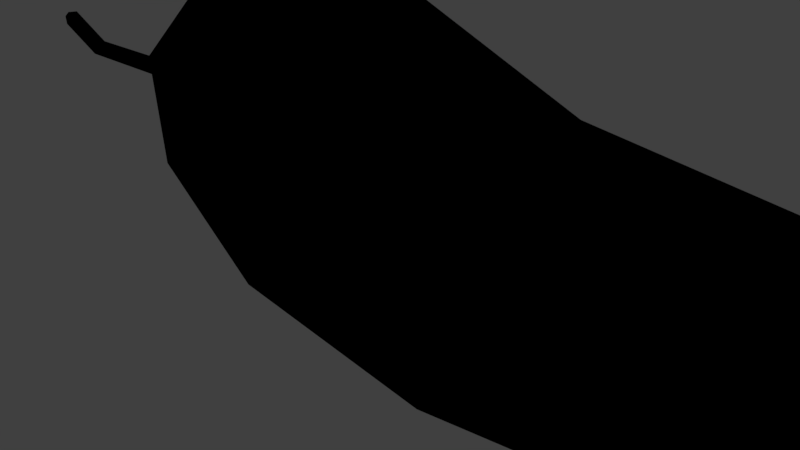 # Source: picante.blend  (saved by Blender 2.79.0; exported with 4.5.12 LTS)
import bpy
from mathutils import Matrix  # noqa: F401  (used for matrix-valued properties, if any)

bpy.ops.wm.read_factory_settings(use_empty=True)
scene = bpy.context.scene
scene.name = 'Scene'

# ---- collections
col_collection_1 = bpy.data.collections.new('Collection 1'); scene.collection.children.link(col_collection_1)

# ---- images (referenced by path relative to the original .blend; pixels are not part of the script)
import os
ASSET_DIR = os.environ.get("B2B_ASSET_DIR", "")  # directory of the original .blend (textures are referenced by path, not embedded)
HERE = os.path.dirname(os.path.abspath(__file__))  # packed textures are extracted next to this script under _unpacked/

def load_image(name, relpath, width, height, colorspace="sRGB"):
    """Load a texture the original file referenced (path relative to the .blend, or extracted next to this script)."""
    p = next((c for c in (os.path.join(HERE, relpath), os.path.join(ASSET_DIR, relpath)) if relpath and os.path.exists(c)), "")
    if p:
        img = bpy.data.images.load(p, check_existing=True)
        img.name = name
    else:  # same state as the original file: an image datablock whose file is absent (Cycles renders it pink)
        img = bpy.data.images.new(name, width, height)
        img.source = "FILE"
        img.filepath = "//" + (relpath or name)
    img.colorspace_settings.name = colorspace
    return img
img_picante = load_image('picante', 'picante.png', 1024, 1024, 'sRGB')

# ---- materials (node trees are filled in below, after node groups)
mat_picante = bpy.data.materials.new('picante')
mat_picante.alpha_threshold = 0.0
mat_picante.roughness = 0.5

# ---- material node trees
mat_picante.use_nodes = True; mat_picante.node_tree.nodes.clear()
_N = mat_picante.node_tree.nodes; _L = mat_picante.node_tree.links
n0 = _N.new('ShaderNodeTexImage'); n0.name = 'Image Texture'; n0.location = (-336, 238)
n0.width = 140
n0.image = img_picante

# ---- world
world_world = bpy.data.worlds.new('World'); scene.world = world_world
world_world.color = (0.05088, 0.05088, 0.05088)
world_world.use_sun_shadow = False
world_world.sun_shadow_jitter_overblur = 0.0
world_world.cycles.sampling_method = 'MANUAL'

# ---- cameras
cam_camera = bpy.data.cameras.new('Camera')
cam_camera.clip_end = 100.0
cam_camera.lens = 35.0
cam_camera.sensor_width = 32.0
cam_camera.sensor_height = 18.0
cam_camera.ortho_scale = 7.314
cam_camera.dof.focus_distance = 0.0

# ---- lights
light_lamp = bpy.data.lights.new('Lamp', 'POINT')
light_lamp.transmission_factor = 0.0
light_lamp.cutoff_distance = 30.0
light_lamp.energy = 100.0
light_lamp.shadow_buffer_clip_start = 1.001
light_lamp.shadow_soft_size = 0.1
light_lamp.shadow_maximum_resolution = 0.006
light_lamp.use_absolute_resolution = True

# ---- meshes
me_plane = bpy.data.meshes.new('Plane')
me_plane.from_pydata([(3.293, -1.954, 1.993), (6.033, -1.916, 1.719), (3.23, -0.585, 1.658), (6.221, -0.5738, 1.371), (3.201, -3.42, 1.046), (6.16, -2.667, 1.265), (3.31, -0.4159, 0.4068), (6.453, -0.5874, 0.4623), (3.383, -0.784, -0.6182), (6.66, -0.6093, -0.1632), (3.395, -2.46, -0.8203), (6.318, -2.094, -0.4205), (3.289, -3.588, 0.2469), (6.067, -2.869, 0.3336), (0.3769, -1.609, 2.93), (0.1181, 0.00402, 2.254), (0.4375, -3.362, 1.79), (0.04565, 0.1338, 1.337), (0.1765, -0.4765, 0.1679), (0.6669, -2.248, -0.7465), (0.5358, -3.607, 0.5284), (-1.935, -1.397, 2.759), (-2.002, -0.1288, 2.331), (-1.999, -2.681, 1.942), (-1.933, 0.2451, 1.419), (-1.87, -0.2803, 0.358), (-1.853, -2.06, -0.05014), (-1.932, -2.876, 1.016), (-2.35, -1.375, 2.167), (-2.391, -0.5967, 1.906), (-2.389, -2.161, 1.666), (-2.349, -0.3683, 1.347), (-2.31, -0.6939, 0.6982), (-2.3, -1.779, 0.4497), (-2.349, -2.279, 1.1), (-2.453, -1.394, 2.325), (-2.503, -0.4505, 2.009), (-2.499, -2.346, 1.717), (-2.452, -0.174, 1.33), (-2.402, -0.5685, 0.5442), (-2.389, -1.884, 0.2433), (-2.449, -2.489, 1.031), (-2.661, -1.354, 1.578), (-2.676, -1.078, 1.486), (-2.675, -1.632, 1.4), (-2.661, -0.9973, 1.288), (-2.646, -1.113, 1.059), (-2.643, -1.496, 0.9713), (-2.661, -1.673, 1.2), (-3.312, -1.362, 1.312), (-3.32, -1.23, 1.268), (-3.319, -1.495, 1.227), (-3.312, -1.191, 1.173), (-3.305, -1.247, 1.063), (-3.303, -1.43, 1.021), (-3.312, -1.515, 1.131), (-3.961, -1.392, 1.2), (-3.967, -1.273, 1.161), (-3.966, -1.51, 1.125), (-3.96, -1.239, 1.076), (-3.953, -1.289, 0.9782), (-3.951, -1.452, 0.9409), (-3.959, -1.528, 1.039), (-4.768, -1.956, 1.078), (-4.775, -1.851, 1.043), (-4.767, -1.947, 0.8571), (-4.769, -1.821, 0.968), (-4.762, -1.865, 0.881), (-4.76, -2.01, 0.848), (-4.766, -2.077, 0.9348), (-5.176, -2.329, 1.297), (-5.183, -2.225, 1.262), (-5.18, -2.434, 1.23), (-5.177, -2.195, 1.187), (-5.17, -2.239, 1.1), (-5.167, -2.383, 1.067), (-5.174, -2.45, 1.154), (8.841, -0.9532, 2.114), (8.802, -0.3342, 1.909), (8.914, -1.538, 1.74), (8.838, -0.1546, 1.464), (8.877, -0.4155, 0.9512), (8.89, -1.272, 0.7557), (8.848, -1.668, 1.268), (9.369, -0.9094, 1.657), (9.356, -0.6908, 1.585), (9.395, -1.116, 1.525), (9.368, -0.6273, 1.428), (9.382, -0.7194, 1.247), (9.386, -1.022, 1.178), (9.372, -1.162, 1.359)], [], [(0, 1, 3, 2), (1, 0, 4, 5), (2, 3, 7, 6), (6, 7, 9, 8), (8, 9, 11, 10), (10, 11, 13, 12), (12, 13, 5, 4), (8, 10, 19, 18), (0, 2, 15, 14), (12, 4, 16, 20), (2, 6, 17, 15), (10, 12, 20, 19), (4, 0, 14, 16), (6, 8, 18, 17), (19, 20, 27, 26), (17, 18, 25, 24), (14, 15, 22, 21), (20, 16, 23, 27), (18, 19, 26, 25), (16, 14, 21, 23), (15, 17, 24, 22), (23, 21, 28, 30), (27, 23, 30, 34), (25, 26, 33, 32), (21, 22, 29, 28), (22, 24, 31, 29), (26, 27, 34, 33), (24, 25, 32, 31), (33, 34, 41, 40), (31, 32, 39, 38), (30, 28, 35, 37), (34, 30, 37, 41), (32, 33, 40, 39), (28, 29, 36, 35), (29, 31, 38, 36), (41, 37, 44, 48), (39, 40, 47, 46), (35, 36, 43, 42), (36, 38, 45, 43), (40, 41, 48, 47), (38, 39, 46, 45), (37, 35, 42, 44), (45, 46, 53, 52), (44, 42, 49, 51), (48, 44, 51, 55), (46, 47, 54, 53), (42, 43, 50, 49), (43, 45, 52, 50), (47, 48, 55, 54), (50, 52, 59, 57), (54, 55, 62, 61), (52, 53, 60, 59), (51, 49, 56, 58), (55, 51, 58, 62), (53, 54, 61, 60), (49, 50, 57, 56), (62, 58, 65, 69), (60, 61, 68, 67), (56, 57, 64, 63), (57, 59, 66, 64), (61, 62, 69, 68), (59, 60, 67, 66), (58, 56, 63, 65), (68, 69, 76, 75), (66, 67, 74, 73), (65, 63, 70, 72), (69, 65, 72, 76), (67, 68, 75, 74), (63, 64, 71, 70), (64, 66, 73, 71), (73, 74, 75, 76, 72, 70, 71), (11, 9, 81, 82), (5, 13, 83, 79), (7, 3, 78, 80), (13, 11, 82, 83), (1, 5, 79, 77), (3, 1, 77, 78), (9, 7, 80, 81), (79, 83, 90, 86), (82, 81, 88, 89), (80, 78, 85, 87), (78, 77, 84, 85), (83, 82, 89, 90), (81, 80, 87, 88), (77, 79, 86, 84), (84, 86, 90, 89, 88, 87, 85)])
_uv = me_plane.uv_layers.new(name='UVMap')
_uv.uv.foreach_set('vector', [0.1786, 0.4728, 0.1813, 0.2619, 0.2542, 0.2465, 0.2526, 0.4768, 0.1813, 0.2619, 0.1786, 0.4728, 0.04751, 0.4725, 0.1161, 0.2485, 0.7247, 0.3896, 0.7111, 0.614, 0.6456, 0.6301, 0.6307, 0.3968, 0.6307, 0.3968, 0.6456, 0.6301, 0.6009, 0.6447, 0.5626, 0.3955, 0.4994, 0.4486, 0.52, 0.6953, 0.4072, 0.6683, 0.3735, 0.4478, 0.781, 0.384, 0.7616, 0.2579, 0.8418, 0.281, 0.8929, 0.411, 0.005818, 0.4605, 0.06637, 0.2496, 0.1161, 0.2485, 0.04751, 0.4725, 0.4994, 0.4486, 0.3735, 0.4478, 0.3905, 0.2397, 0.5358, 0.1987, 0.1786, 0.4728, 0.2526, 0.4768, 0.301, 0.7189, 0.2256, 0.7018, 0.005818, 0.4605, 0.04751, 0.4725, 0.06916, 0.6883, 0.004503, 0.6726, 0.7247, 0.3896, 0.6307, 0.3968, 0.6807, 0.1613, 0.75, 0.1657, 0.3735, 0.4478, 0.31, 0.4294, 0.3137, 0.2173, 0.3905, 0.2397, 0.04751, 0.4725, 0.1786, 0.4728, 0.2256, 0.7018, 0.06916, 0.6883, 0.6307, 0.3968, 0.5626, 0.3955, 0.6064, 0.1603, 0.6807, 0.1613, 0.3905, 0.2397, 0.3137, 0.2173, 0.3758, 0.02679, 0.4166, 0.04264, 0.6807, 0.1613, 0.6064, 0.1603, 0.6117, 0.009943, 0.6798, 0.01452, 0.2256, 0.7018, 0.301, 0.7189, 0.287, 0.8811, 0.2231, 0.8775, 0.004503, 0.6726, 0.06916, 0.6883, 0.1088, 0.8761, 0.06033, 0.8649, 0.5358, 0.1987, 0.3905, 0.2397, 0.4166, 0.04264, 0.5536, 0.04154, 0.06916, 0.6883, 0.2256, 0.7018, 0.2231, 0.8775, 0.1088, 0.8761, 0.75, 0.1657, 0.6807, 0.1613, 0.6798, 0.01452, 0.7526, 0.004599, 0.9586, 0.4712, 0.9586, 0.5862, 0.9203, 0.5675, 0.9202, 0.4971, 0.9079, 0.4202, 0.9586, 0.4712, 0.9202, 0.4971, 0.8892, 0.466, 0.5536, 0.04154, 0.4166, 0.04264, 0.4458, 0.005168, 0.5294, 0.004599, 0.9586, 0.5862, 0.8804, 0.6507, 0.8724, 0.6072, 0.9203, 0.5675, 0.8804, 0.6507, 0.8077, 0.6368, 0.8278, 0.5986, 0.8724, 0.6072, 0.8075, 0.4282, 0.9079, 0.4202, 0.8892, 0.466, 0.8279, 0.471, 0.8077, 0.6368, 0.7616, 0.5591, 0.7999, 0.5509, 0.8278, 0.5986, 0.8023, 0.9745, 0.8634, 0.9775, 0.8686, 0.9954, 0.7945, 0.9917, 0.8035, 0.8584, 0.7752, 0.9026, 0.7616, 0.9046, 0.796, 0.8511, 0.8947, 0.9485, 0.8947, 0.8818, 0.9066, 0.8794, 0.9066, 0.9603, 0.8634, 0.9775, 0.8947, 0.9485, 0.9066, 0.9603, 0.8686, 0.9954, 0.7752, 0.9026, 0.8023, 0.9745, 0.7945, 0.9917, 0.7616, 0.9046, 0.8947, 0.8818, 0.8481, 0.8494, 0.8501, 0.8402, 0.9066, 0.8794, 0.8481, 0.8494, 0.8035, 0.8584, 0.796, 0.8511, 0.8501, 0.8402, 0.87, 0.6599, 0.9076, 0.6976, 0.8587, 0.7322, 0.8477, 0.7212, 0.7616, 0.7626, 0.7957, 0.6659, 0.8261, 0.723, 0.8162, 0.7511, 0.9076, 0.783, 0.8495, 0.831, 0.8418, 0.7712, 0.8587, 0.7571, 0.8495, 0.831, 0.7954, 0.8205, 0.826, 0.7681, 0.8418, 0.7712, 0.7957, 0.6659, 0.87, 0.6599, 0.8477, 0.7212, 0.8261, 0.723, 0.7954, 0.8205, 0.7616, 0.7626, 0.8162, 0.7511, 0.826, 0.7681, 0.9076, 0.6976, 0.9076, 0.783, 0.8587, 0.7571, 0.8587, 0.7322, 0.9796, 0.2127, 0.965, 0.2116, 0.9667, 0.1601, 0.9737, 0.1606, 0.9544, 0.862, 0.9308, 0.8696, 0.9289, 0.8196, 0.9403, 0.816, 0.965, 0.8609, 0.9544, 0.862, 0.9403, 0.816, 0.9454, 0.8155, 0.9152, 0.004599, 0.9436, 0.01276, 0.9244, 0.05971, 0.9108, 0.05582, 0.9308, 0.8696, 0.9172, 0.8733, 0.9224, 0.8214, 0.9289, 0.8196, 0.9955, 0.2108, 0.9796, 0.2127, 0.9737, 0.1606, 0.9813, 0.1597, 0.9436, 0.01276, 0.9512, 0.01857, 0.928, 0.06252, 0.9244, 0.05971, 0.9813, 0.1597, 0.9737, 0.1606, 0.9664, 0.111, 0.9732, 0.1101, 0.9172, 0.227, 0.9259, 0.2327, 0.9163, 0.2548, 0.9085, 0.2497, 0.9737, 0.1606, 0.9667, 0.1601, 0.9602, 0.1106, 0.9664, 0.111, 0.9403, 0.816, 0.9289, 0.8196, 0.9224, 0.7704, 0.9325, 0.7672, 0.9454, 0.8155, 0.9403, 0.816, 0.9325, 0.7672, 0.9371, 0.7668, 0.9108, 0.05582, 0.9244, 0.05971, 0.914, 0.1075, 0.9019, 0.1041, 0.9289, 0.8196, 0.9224, 0.8214, 0.9166, 0.772, 0.9224, 0.7704, 0.9371, 0.7668, 0.9325, 0.7672, 0.954, 0.6978, 0.9588, 0.6958, 0.9019, 0.1041, 0.914, 0.1075, 0.9378, 0.179, 0.927, 0.176, 0.9224, 0.7704, 0.9166, 0.772, 0.9406, 0.7003, 0.9458, 0.699, 0.9732, 0.1101, 0.9664, 0.111, 0.9676, 0.04121, 0.9736, 0.04045, 0.9085, 0.2497, 0.9163, 0.2548, 0.9088, 0.3192, 0.9019, 0.3148, 0.9664, 0.111, 0.9602, 0.1106, 0.962, 0.04086, 0.9676, 0.04121, 0.9325, 0.7672, 0.9224, 0.7704, 0.9458, 0.699, 0.954, 0.6978, 0.9019, 0.3148, 0.9088, 0.3192, 0.9259, 0.3572, 0.919, 0.3528, 0.5735, 0.8587, 0.5808, 0.859, 0.5741, 0.8898, 0.5668, 0.8895, 0.6038, 0.913, 0.5898, 0.904, 0.596, 0.8627, 0.6038, 0.8587, 0.9588, 0.6958, 0.954, 0.6978, 0.961, 0.6603, 0.965, 0.6599, 0.927, 0.176, 0.9378, 0.179, 0.9512, 0.2178, 0.9404, 0.2148, 0.9458, 0.699, 0.9406, 0.7003, 0.9469, 0.6643, 0.952, 0.663, 0.9736, 0.04045, 0.9676, 0.04121, 0.9895, 0.005334, 0.9955, 0.004599, 0.5668, 0.8895, 0.5741, 0.8898, 0.5808, 0.8988, 0.5769, 0.9061, 0.5712, 0.9074, 0.5635, 0.9023, 0.5626, 0.8939, 0.4072, 0.6683, 0.52, 0.6953, 0.5536, 0.8561, 0.4876, 0.8569, 0.8929, 0.2298, 0.8418, 0.281, 0.8268, 0.0895, 0.8514, 0.06137, 0.6456, 0.6301, 0.7111, 0.614, 0.7526, 0.812, 0.7171, 0.817, 0.8418, 0.281, 0.7616, 0.2579, 0.7787, 0.08531, 0.8268, 0.0895, 0.1813, 0.2619, 0.1161, 0.2485, 0.218, 0.04231, 0.2697, 0.05077, 0.2542, 0.2465, 0.1813, 0.2619, 0.2697, 0.05077, 0.301, 0.05304, 0.6009, 0.6447, 0.6456, 0.6301, 0.7171, 0.817, 0.6844, 0.8153, 0.8514, 0.06137, 0.8268, 0.0895, 0.808, 0.04047, 0.8167, 0.03054, 0.4876, 0.8569, 0.5536, 0.8561, 0.5365, 0.8917, 0.5133, 0.892, 0.7171, 0.817, 0.7526, 0.812, 0.7366, 0.8477, 0.7241, 0.8495, 0.301, 0.05304, 0.2697, 0.05077, 0.2567, 0.007586, 0.2678, 0.008383, 0.8268, 0.0895, 0.7787, 0.08531, 0.791, 0.03899, 0.808, 0.04047, 0.6844, 0.8153, 0.7171, 0.817, 0.7241, 0.8495, 0.7125, 0.8489, 0.2697, 0.05077, 0.218, 0.04231, 0.2385, 0.004599, 0.2567, 0.007586, 0.8176, 0.01408, 0.8167, 0.03054, 0.808, 0.04047, 0.791, 0.03899, 0.7841, 0.01877, 0.7923, 0.006701, 0.8049, 0.004599])
me_plane.materials.append(mat_picante)
me_plane.use_remesh_preserve_volume = False
me_plane.use_remesh_preserve_attributes = False
me_plane.use_mirror_vertex_groups = False
me_plane.update()

# ---- objects
ob_plane = bpy.data.objects.new('Plane', me_plane)
ob_lamp = bpy.data.objects.new('Lamp', light_lamp)
ob_camera = bpy.data.objects.new('Camera', cam_camera)

# ---- transforms, parenting, visibility, modifiers, constraints
ob_plane.location = (0.0, 0.0, 0.0)
ob_plane.rotation_euler = (-0.6348, -1.317e-16, 4.326e-17)
ob_plane.lineart.crease_threshold = 0.0
ob_lamp.location = (4.076, 1.005, 5.904)
ob_lamp.rotation_euler = (0.6503, 0.05522, 1.866)
ob_lamp.lock_rotations_4d = False
ob_lamp.empty_display_type = 'ARROWS'
ob_lamp.color = (0.0, 0.0, 0.0, 0.0)
ob_lamp.lineart.crease_threshold = 0.0
ob_camera.location = (7.481, -6.508, 5.344)
ob_camera.rotation_euler = (1.109, 0.0, 0.8149)
ob_camera.lock_rotations_4d = False
ob_camera.empty_display_type = 'ARROWS'
ob_camera.color = (0.0, 0.0, 0.0, 0.0)
ob_camera.display_type = 'WIRE'
ob_camera.lineart.crease_threshold = 0.0

# ---- collection membership
col_collection_1.objects.link(ob_plane)
col_collection_1.objects.link(ob_lamp)
col_collection_1.objects.link(ob_camera)

# ---- scene / render settings (as saved in the file)
scene.camera = ob_camera
scene.frame_start = 1; scene.frame_end = 250; scene.frame_set(1)
scene.render.engine = 'CYCLES'
scene.render.resolution_percentage = 50
scene.render.dither_intensity = 0.0
scene.cycles.use_denoising = False
scene.cycles.samples = 128
scene.cycles.sampling_pattern = 'TABULATED_SOBOL'
scene.cycles.use_adaptive_sampling = False
scene.cycles.use_light_tree = False
scene.cycles.blur_glossy = 0.0
scene.cycles.sample_clamp_indirect = 0.0
scene.view_settings.view_transform = 'Standard'
bpy.context.view_layer.update()
